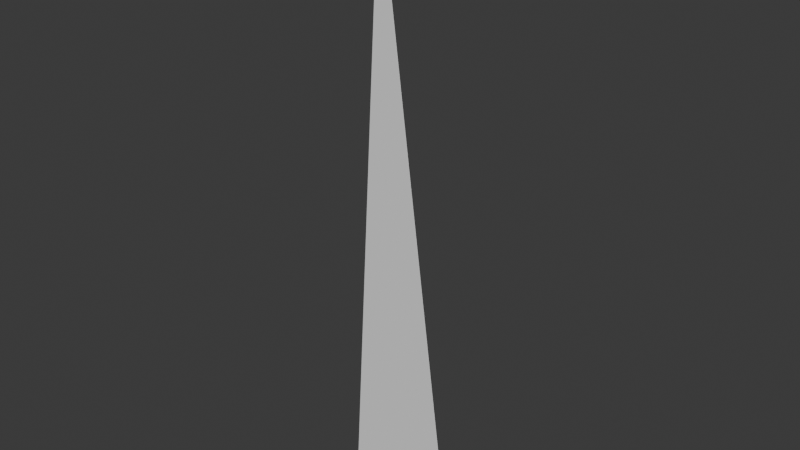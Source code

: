 # Source: grass.blend  (saved by Blender 5.0.118; exported with 4.5.12 LTS)
import bpy
from mathutils import Matrix  # noqa: F401  (used for matrix-valued properties, if any)

bpy.ops.wm.read_factory_settings(use_empty=True)
scene = bpy.context.scene
scene.name = 'Scene'

# ---- collections
col_collection = bpy.data.collections.new('Collection'); scene.collection.children.link(col_collection)

# ---- world
world_world = bpy.data.worlds.new('World'); scene.world = world_world
world_world.use_nodes = True; world_world.node_tree.nodes.clear()
_N = world_world.node_tree.nodes; _L = world_world.node_tree.links
n0 = _N.new('ShaderNodeOutputWorld'); n0.name = 'World Output'; n0.location = (200, 100)
n1 = _N.new('ShaderNodeBackground'); n1.name = 'Background'; n1.location = (-200, 100)
n1.inputs[0].default_value = (0.05088, 0.05088, 0.05088, 1.0)
_L.new(n1.outputs[0], n0.inputs[0])
n0.is_active_output = True
world_world.color = (0.05088, 0.05088, 0.05088)
world_world.sun_shadow_jitter_overblur = 0.0

# ---- meshes
me_plane = bpy.data.meshes.new('Plane')
me_plane.from_pydata([(-0.4676, -1.0, 0.0), (0.4676, -1.0, 0.0), (-0.1784, 1.0, 0.0)], [], [(0, 2, 1)])
_uv = me_plane.uv_layers.new(name='UVMap')
_uv.uv.foreach_set('vector', [0.4676, 0.4539, 0.4542, 0.5461, 0.4245, 0.4539])
me_plane.update()
me_plane_001 = bpy.data.meshes.new('Plane.001')
me_plane_001.from_pydata([(-0.4676, -1.0, 0.0), (0.4676, -1.0, 0.0), (-0.1784, 1.0, 0.0)], [], [(0, 1, 2)])
_uv = me_plane_001.uv_layers.new(name='UVMap')
_uv.uv.foreach_set('vector', [0.4676, 0.4539, 0.5107, 0.4539, 0.4809, 0.5461])
me_plane_001.update()

# ---- objects
ob_plane = bpy.data.objects.new('Plane', me_plane)
ob_plane_001 = bpy.data.objects.new('Plane.001', me_plane_001)

# ---- transforms, parenting, visibility, modifiers, constraints
ob_plane.location = (0.0, 0.001, 1.0)
ob_plane.rotation_euler = (1.571, -0.0, 0.0)
ob_plane.scale = (0.4048, 1.0, 1.0)
ob_plane_001.location = (0.0, -0.001, 1.0)
ob_plane_001.rotation_euler = (1.571, -0.0, 0.0)
ob_plane_001.scale = (0.4048, 1.0, 1.0)

# ---- collection membership
col_collection.objects.link(ob_plane)
col_collection.objects.link(ob_plane_001)

# ---- scene / render settings (as saved in the file)
scene.frame_start = 1; scene.frame_end = 250; scene.frame_set(1)
scene.render.engine = 'BLENDER_EEVEE_NEXT'
scene.render.bake_bias = 0.0
scene.render.bake_samples = 0
scene.cycles.sampling_pattern = 'TABULATED_SOBOL'
scene.eevee.use_volume_custom_range = False
bpy.context.view_layer.update()

# ---- added for rendering (the .blend has no active camera and no usable light): camera, sun
cam_auto = bpy.data.cameras.new('AutoCamera')
cam_auto.lens = 50.0
cam_auto.sensor_width = 36.0
cam_auto.clip_end = 1000.0
ob_auto_camera = bpy.data.objects.new('AutoCamera', cam_auto)
scene.collection.objects.link(ob_auto_camera)
ob_auto_camera.location = (1.8833, -2.25996, 2.50664)
ob_auto_camera.rotation_euler = (1.09748, -7.21219e-08, 0.694738)
scene.camera = ob_auto_camera
light_auto_sun = bpy.data.lights.new('AutoSun', 'SUN')
light_auto_sun.energy = 3.0
light_auto_sun.angle = 0.0523599
ob_auto_sun = bpy.data.objects.new('AutoSun', light_auto_sun)
scene.collection.objects.link(ob_auto_sun)
ob_auto_sun.rotation_euler = (0.872665, 0.174533, 0.523599)
bpy.context.view_layer.update()
